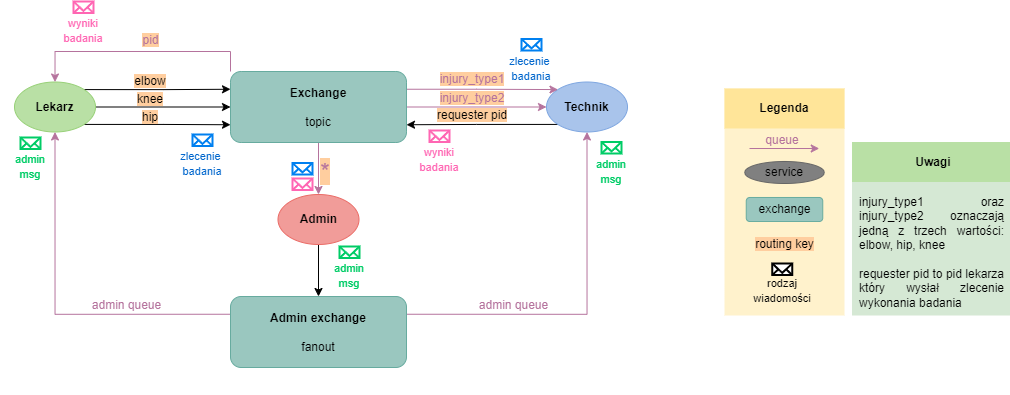

The diagram above was exported from draw.io. Its source (the exported page's mxGraphModel, read from the mxfile embedded in the PNG):
<mxGraphModel dx="1779" dy="1011" grid="0" gridSize="10" guides="1" tooltips="1" connect="1" arrows="1" fold="1" page="0" pageScale="1" pageWidth="827" pageHeight="1169" math="0" shadow="0">
  <root>
    <mxCell id="0" />
    <mxCell id="1" parent="0" />
    <mxCell id="JzO_CCuJZCiyotLrWc7Y-88" value="" style="rounded=0;whiteSpace=wrap;html=1;fillColor=#D5E8D4;strokeColor=none;" vertex="1" parent="1">
      <mxGeometry x="624.5" y="93.5" width="158" height="173.5" as="geometry" />
    </mxCell>
    <mxCell id="JzO_CCuJZCiyotLrWc7Y-89" value="" style="rounded=0;whiteSpace=wrap;html=1;fillColor=#B9E0A5;strokeColor=none;" vertex="1" parent="1">
      <mxGeometry x="624.5" y="93.5" width="158" height="40" as="geometry" />
    </mxCell>
    <mxCell id="JzO_CCuJZCiyotLrWc7Y-90" value="&lt;b&gt;Uwagi&lt;/b&gt;" style="text;html=1;align=center;verticalAlign=middle;whiteSpace=wrap;rounded=0;" vertex="1" parent="1">
      <mxGeometry x="675.5" y="98.5" width="60" height="30" as="geometry" />
    </mxCell>
    <mxCell id="JzO_CCuJZCiyotLrWc7Y-84" value="" style="rounded=0;whiteSpace=wrap;html=1;fillColor=#FFF2CC;strokeColor=none;" vertex="1" parent="1">
      <mxGeometry x="497" y="40" width="120" height="227" as="geometry" />
    </mxCell>
    <mxCell id="JzO_CCuJZCiyotLrWc7Y-86" value="" style="rounded=0;whiteSpace=wrap;html=1;fillColor=#FFE599;strokeColor=none;" vertex="1" parent="1">
      <mxGeometry x="497" y="40" width="120" height="40" as="geometry" />
    </mxCell>
    <mxCell id="JzO_CCuJZCiyotLrWc7Y-21" style="edgeStyle=orthogonalEdgeStyle;rounded=0;orthogonalLoop=1;jettySize=auto;html=1;exitX=1;exitY=0;exitDx=0;exitDy=0;entryX=0;entryY=0.25;entryDx=0;entryDy=0;" edge="1" parent="1" source="JzO_CCuJZCiyotLrWc7Y-3" target="JzO_CCuJZCiyotLrWc7Y-19">
      <mxGeometry relative="1" as="geometry" />
    </mxCell>
    <mxCell id="JzO_CCuJZCiyotLrWc7Y-32" style="edgeStyle=orthogonalEdgeStyle;rounded=0;orthogonalLoop=1;jettySize=auto;html=1;exitX=1;exitY=0.5;exitDx=0;exitDy=0;" edge="1" parent="1" source="JzO_CCuJZCiyotLrWc7Y-3" target="JzO_CCuJZCiyotLrWc7Y-19">
      <mxGeometry relative="1" as="geometry" />
    </mxCell>
    <mxCell id="JzO_CCuJZCiyotLrWc7Y-33" style="edgeStyle=orthogonalEdgeStyle;rounded=0;orthogonalLoop=1;jettySize=auto;html=1;exitX=1;exitY=1;exitDx=0;exitDy=0;entryX=0;entryY=0.75;entryDx=0;entryDy=0;" edge="1" parent="1" source="JzO_CCuJZCiyotLrWc7Y-3" target="JzO_CCuJZCiyotLrWc7Y-19">
      <mxGeometry relative="1" as="geometry" />
    </mxCell>
    <mxCell id="JzO_CCuJZCiyotLrWc7Y-3" value="&lt;b&gt;Lekarz&lt;/b&gt;" style="ellipse;whiteSpace=wrap;html=1;strokeColor=#97D077;fillColor=#B9E0A5;" vertex="1" parent="1">
      <mxGeometry x="-213" y="33.5" width="81" height="50" as="geometry" />
    </mxCell>
    <mxCell id="JzO_CCuJZCiyotLrWc7Y-24" style="edgeStyle=orthogonalEdgeStyle;rounded=0;orthogonalLoop=1;jettySize=auto;html=1;exitX=0;exitY=1;exitDx=0;exitDy=0;entryX=1;entryY=0.75;entryDx=0;entryDy=0;" edge="1" parent="1" source="JzO_CCuJZCiyotLrWc7Y-4" target="JzO_CCuJZCiyotLrWc7Y-19">
      <mxGeometry relative="1" as="geometry" />
    </mxCell>
    <mxCell id="JzO_CCuJZCiyotLrWc7Y-4" value="&lt;b&gt;Technik&lt;/b&gt;" style="ellipse;whiteSpace=wrap;html=1;strokeColor=#7EA6E0;fillColor=#A9C4EB;" vertex="1" parent="1">
      <mxGeometry x="319" y="33.5" width="81" height="50" as="geometry" />
    </mxCell>
    <mxCell id="JzO_CCuJZCiyotLrWc7Y-27" style="edgeStyle=orthogonalEdgeStyle;rounded=0;orthogonalLoop=1;jettySize=auto;html=1;exitX=0.5;exitY=1;exitDx=0;exitDy=0;entryX=0.5;entryY=0;entryDx=0;entryDy=0;" edge="1" parent="1" source="JzO_CCuJZCiyotLrWc7Y-5" target="JzO_CCuJZCiyotLrWc7Y-20">
      <mxGeometry relative="1" as="geometry" />
    </mxCell>
    <mxCell id="JzO_CCuJZCiyotLrWc7Y-5" value="&lt;b&gt;Admin&lt;/b&gt;" style="ellipse;whiteSpace=wrap;html=1;strokeColor=#EA6B66;fillColor=#F19C99;" vertex="1" parent="1">
      <mxGeometry x="50.5" y="146" width="81" height="50" as="geometry" />
    </mxCell>
    <mxCell id="JzO_CCuJZCiyotLrWc7Y-16" style="edgeStyle=orthogonalEdgeStyle;rounded=0;orthogonalLoop=1;jettySize=auto;html=1;exitX=0.5;exitY=1;exitDx=0;exitDy=0;" edge="1" parent="1">
      <mxGeometry relative="1" as="geometry">
        <mxPoint x="200" y="338" as="sourcePoint" />
        <mxPoint x="200" y="338" as="targetPoint" />
      </mxGeometry>
    </mxCell>
    <mxCell id="JzO_CCuJZCiyotLrWc7Y-23" style="edgeStyle=orthogonalEdgeStyle;rounded=0;orthogonalLoop=1;jettySize=auto;html=1;exitX=1;exitY=0.5;exitDx=0;exitDy=0;entryX=0;entryY=0.5;entryDx=0;entryDy=0;strokeColor=#B5739D;" edge="1" parent="1" source="JzO_CCuJZCiyotLrWc7Y-19" target="JzO_CCuJZCiyotLrWc7Y-4">
      <mxGeometry relative="1" as="geometry" />
    </mxCell>
    <mxCell id="JzO_CCuJZCiyotLrWc7Y-28" style="edgeStyle=orthogonalEdgeStyle;rounded=0;orthogonalLoop=1;jettySize=auto;html=1;exitX=0.5;exitY=1;exitDx=0;exitDy=0;entryX=0.5;entryY=0;entryDx=0;entryDy=0;strokeColor=#B5739D;" edge="1" parent="1" source="JzO_CCuJZCiyotLrWc7Y-19" target="JzO_CCuJZCiyotLrWc7Y-5">
      <mxGeometry relative="1" as="geometry" />
    </mxCell>
    <mxCell id="JzO_CCuJZCiyotLrWc7Y-34" style="edgeStyle=orthogonalEdgeStyle;rounded=0;orthogonalLoop=1;jettySize=auto;html=1;exitX=0;exitY=0;exitDx=0;exitDy=0;entryX=0.5;entryY=0;entryDx=0;entryDy=0;strokeColor=#B5739D;" edge="1" parent="1" source="JzO_CCuJZCiyotLrWc7Y-19" target="JzO_CCuJZCiyotLrWc7Y-3">
      <mxGeometry relative="1" as="geometry" />
    </mxCell>
    <mxCell id="JzO_CCuJZCiyotLrWc7Y-45" style="edgeStyle=orthogonalEdgeStyle;rounded=0;orthogonalLoop=1;jettySize=auto;html=1;exitX=1;exitY=0.25;exitDx=0;exitDy=0;entryX=0;entryY=0;entryDx=0;entryDy=0;strokeColor=#B5739D;" edge="1" parent="1" source="JzO_CCuJZCiyotLrWc7Y-19" target="JzO_CCuJZCiyotLrWc7Y-4">
      <mxGeometry relative="1" as="geometry" />
    </mxCell>
    <mxCell id="JzO_CCuJZCiyotLrWc7Y-19" value="&lt;b&gt;Exchange&lt;/b&gt;&lt;div&gt;&lt;br&gt;&lt;/div&gt;&lt;div&gt;topic&lt;/div&gt;" style="rounded=1;whiteSpace=wrap;html=1;fillColor=#9AC7BF;strokeColor=#67AB9F;" vertex="1" parent="1">
      <mxGeometry x="3" y="23" width="176" height="71" as="geometry" />
    </mxCell>
    <mxCell id="JzO_CCuJZCiyotLrWc7Y-25" style="edgeStyle=orthogonalEdgeStyle;rounded=0;orthogonalLoop=1;jettySize=auto;html=1;exitX=0;exitY=0.25;exitDx=0;exitDy=0;entryX=0.5;entryY=1;entryDx=0;entryDy=0;strokeColor=#B5739D;" edge="1" parent="1" source="JzO_CCuJZCiyotLrWc7Y-20" target="JzO_CCuJZCiyotLrWc7Y-3">
      <mxGeometry relative="1" as="geometry" />
    </mxCell>
    <mxCell id="JzO_CCuJZCiyotLrWc7Y-26" style="edgeStyle=orthogonalEdgeStyle;rounded=0;orthogonalLoop=1;jettySize=auto;html=1;exitX=1;exitY=0.25;exitDx=0;exitDy=0;entryX=0.5;entryY=1;entryDx=0;entryDy=0;strokeColor=#B5739D;" edge="1" parent="1" source="JzO_CCuJZCiyotLrWc7Y-20" target="JzO_CCuJZCiyotLrWc7Y-4">
      <mxGeometry relative="1" as="geometry" />
    </mxCell>
    <mxCell id="JzO_CCuJZCiyotLrWc7Y-20" value="&lt;b&gt;Admin exchange&lt;/b&gt;&lt;div&gt;&lt;b&gt;&lt;br&gt;&lt;/b&gt;&lt;/div&gt;&lt;div&gt;fanout&lt;/div&gt;" style="rounded=1;whiteSpace=wrap;html=1;fillColor=#9AC7BF;strokeColor=#67AB9F;" vertex="1" parent="1">
      <mxGeometry x="3" y="248" width="176" height="71" as="geometry" />
    </mxCell>
    <mxCell id="JzO_CCuJZCiyotLrWc7Y-35" value="&lt;span style=&quot;background-color: rgb(255, 206, 159);&quot;&gt;elbow&lt;/span&gt;" style="text;html=1;align=center;verticalAlign=middle;whiteSpace=wrap;rounded=0;" vertex="1" parent="1">
      <mxGeometry x="-107" y="18" width="60" height="30" as="geometry" />
    </mxCell>
    <mxCell id="JzO_CCuJZCiyotLrWc7Y-39" value="&lt;span style=&quot;background-color: rgb(255, 206, 159);&quot;&gt;knee&lt;/span&gt;" style="text;html=1;align=center;verticalAlign=middle;whiteSpace=wrap;rounded=0;" vertex="1" parent="1">
      <mxGeometry x="-107" y="36" width="60" height="30" as="geometry" />
    </mxCell>
    <mxCell id="JzO_CCuJZCiyotLrWc7Y-40" value="&lt;span style=&quot;background-color: rgb(255, 206, 159);&quot;&gt;hip&lt;/span&gt;" style="text;html=1;align=center;verticalAlign=middle;whiteSpace=wrap;rounded=0;" vertex="1" parent="1">
      <mxGeometry x="-107" y="53.5" width="60" height="30" as="geometry" />
    </mxCell>
    <mxCell id="JzO_CCuJZCiyotLrWc7Y-41" value="&lt;font style=&quot;background-color: rgb(255, 206, 159);&quot; color=&quot;#b5739d&quot;&gt;pid&lt;/font&gt;" style="text;html=1;align=center;verticalAlign=middle;whiteSpace=wrap;rounded=0;" vertex="1" parent="1">
      <mxGeometry x="-124.5" y="-23" width="95" height="30" as="geometry" />
    </mxCell>
    <mxCell id="JzO_CCuJZCiyotLrWc7Y-42" value="&lt;font color=&quot;#b5739d&quot; style=&quot;font-size: 24px; background-color: rgb(255, 206, 159);&quot;&gt;*&lt;/font&gt;" style="text;html=1;align=center;verticalAlign=middle;whiteSpace=wrap;rounded=0;" vertex="1" parent="1">
      <mxGeometry x="68" y="109" width="60" height="30" as="geometry" />
    </mxCell>
    <mxCell id="JzO_CCuJZCiyotLrWc7Y-46" value="&lt;font style=&quot;background-color: rgb(255, 206, 159);&quot; color=&quot;#b5739d&quot;&gt;injury_type1&lt;/font&gt;" style="text;html=1;align=center;verticalAlign=middle;whiteSpace=wrap;rounded=0;" vertex="1" parent="1">
      <mxGeometry x="206" y="16" width="78" height="30" as="geometry" />
    </mxCell>
    <mxCell id="JzO_CCuJZCiyotLrWc7Y-47" value="&lt;font style=&quot;background-color: rgb(255, 206, 159);&quot; color=&quot;#b5739d&quot;&gt;injury_type2&lt;/font&gt;" style="text;html=1;align=center;verticalAlign=middle;whiteSpace=wrap;rounded=0;" vertex="1" parent="1">
      <mxGeometry x="206" y="34.5" width="78" height="30" as="geometry" />
    </mxCell>
    <mxCell id="JzO_CCuJZCiyotLrWc7Y-48" value="&lt;span style=&quot;background-color: rgb(255, 206, 159);&quot;&gt;requester pid&lt;/span&gt;" style="text;html=1;align=center;verticalAlign=middle;whiteSpace=wrap;rounded=0;" vertex="1" parent="1">
      <mxGeometry x="206" y="52" width="78" height="30" as="geometry" />
    </mxCell>
    <mxCell id="JzO_CCuJZCiyotLrWc7Y-49" value="&lt;font color=&quot;#b5739d&quot;&gt;admin queue&lt;/font&gt;" style="text;html=1;align=center;verticalAlign=middle;whiteSpace=wrap;rounded=0;" vertex="1" parent="1">
      <mxGeometry x="-148" y="242" width="95" height="30" as="geometry" />
    </mxCell>
    <mxCell id="JzO_CCuJZCiyotLrWc7Y-50" value="&lt;font color=&quot;#b5739d&quot;&gt;admin queue&lt;/font&gt;" style="text;html=1;align=center;verticalAlign=middle;whiteSpace=wrap;rounded=0;" vertex="1" parent="1">
      <mxGeometry x="239" y="242" width="95" height="30" as="geometry" />
    </mxCell>
    <mxCell id="JzO_CCuJZCiyotLrWc7Y-51" value="" style="endArrow=classic;html=1;rounded=0;strokeColor=#B5739D;" edge="1" parent="1">
      <mxGeometry width="50" height="50" relative="1" as="geometry">
        <mxPoint x="522" y="100" as="sourcePoint" />
        <mxPoint x="591.75" y="100" as="targetPoint" />
      </mxGeometry>
    </mxCell>
    <mxCell id="JzO_CCuJZCiyotLrWc7Y-52" value="service" style="ellipse;whiteSpace=wrap;html=1;strokeColor=#666666;fillColor=#808080;" vertex="1" parent="1">
      <mxGeometry x="517.25" y="113" width="79.5" height="22" as="geometry" />
    </mxCell>
    <mxCell id="JzO_CCuJZCiyotLrWc7Y-53" value="exchange" style="rounded=1;whiteSpace=wrap;html=1;fillColor=#9AC7BF;strokeColor=#67AB9F;" vertex="1" parent="1">
      <mxGeometry x="518.75" y="149" width="76.5" height="24" as="geometry" />
    </mxCell>
    <mxCell id="JzO_CCuJZCiyotLrWc7Y-55" value="&lt;span style=&quot;background-color: rgb(255, 206, 159);&quot;&gt;routing key&lt;/span&gt;" style="text;html=1;align=center;verticalAlign=middle;whiteSpace=wrap;rounded=0;" vertex="1" parent="1">
      <mxGeometry x="503.5" y="181" width="107" height="30" as="geometry" />
    </mxCell>
    <mxCell id="JzO_CCuJZCiyotLrWc7Y-56" value="&lt;font color=&quot;#b5739d&quot;&gt;queue&lt;/font&gt;" style="text;html=1;align=center;verticalAlign=middle;whiteSpace=wrap;rounded=0;" vertex="1" parent="1">
      <mxGeometry x="524.75" y="77" width="60" height="30" as="geometry" />
    </mxCell>
    <mxCell id="JzO_CCuJZCiyotLrWc7Y-63" value="" style="html=1;verticalLabelPosition=bottom;align=center;labelBackgroundColor=#ffffff;verticalAlign=top;strokeWidth=2;strokeColor=#0080F0;shadow=0;dashed=0;shape=mxgraph.ios7.icons.mail;" vertex="1" parent="1">
      <mxGeometry x="-35" y="86" width="20" height="11.5" as="geometry" />
    </mxCell>
    <mxCell id="JzO_CCuJZCiyotLrWc7Y-64" value="&lt;font style=&quot;font-size: 11px;&quot;&gt;&lt;font color=&quot;#0066cc&quot; style=&quot;&quot;&gt;zlecenie&amp;nbsp;&lt;/font&gt;&lt;/font&gt;&lt;div&gt;&lt;font color=&quot;#0066cc&quot; style=&quot;font-size: 11px;&quot;&gt;&lt;span style=&quot;background-color: initial;&quot;&gt;badania&lt;/span&gt;&lt;/font&gt;&lt;/div&gt;" style="text;html=1;align=center;verticalAlign=middle;whiteSpace=wrap;rounded=0;" vertex="1" parent="1">
      <mxGeometry x="-55" y="100" width="60" height="30" as="geometry" />
    </mxCell>
    <mxCell id="JzO_CCuJZCiyotLrWc7Y-65" value="" style="html=1;verticalLabelPosition=bottom;align=center;labelBackgroundColor=#ffffff;verticalAlign=top;strokeWidth=2;strokeColor=#0080F0;shadow=0;dashed=0;shape=mxgraph.ios7.icons.mail;" vertex="1" parent="1">
      <mxGeometry x="294" y="-9.5" width="20" height="11.5" as="geometry" />
    </mxCell>
    <mxCell id="JzO_CCuJZCiyotLrWc7Y-66" value="&lt;font style=&quot;font-size: 11px;&quot;&gt;&lt;font color=&quot;#0066cc&quot; style=&quot;&quot;&gt;zlecenie&amp;nbsp;&lt;/font&gt;&lt;/font&gt;&lt;div&gt;&lt;font color=&quot;#0066cc&quot; style=&quot;font-size: 11px;&quot;&gt;&lt;span style=&quot;background-color: initial;&quot;&gt;badania&lt;/span&gt;&lt;/font&gt;&lt;/div&gt;" style="text;html=1;align=center;verticalAlign=middle;whiteSpace=wrap;rounded=0;" vertex="1" parent="1">
      <mxGeometry x="274" y="4.5" width="60" height="30" as="geometry" />
    </mxCell>
    <mxCell id="JzO_CCuJZCiyotLrWc7Y-67" value="" style="html=1;verticalLabelPosition=bottom;align=center;labelBackgroundColor=#ffffff;verticalAlign=top;strokeWidth=2;strokeColor=#FF66B3;shadow=0;dashed=0;shape=mxgraph.ios7.icons.mail;" vertex="1" parent="1">
      <mxGeometry x="202" y="82" width="20" height="11.5" as="geometry" />
    </mxCell>
    <mxCell id="JzO_CCuJZCiyotLrWc7Y-68" value="&lt;span style=&quot;font-size: 11px;&quot;&gt;&lt;font color=&quot;#ff66b3&quot;&gt;wyniki badania&lt;/font&gt;&lt;/span&gt;" style="text;html=1;align=center;verticalAlign=middle;whiteSpace=wrap;rounded=0;" vertex="1" parent="1">
      <mxGeometry x="182" y="96" width="60" height="30" as="geometry" />
    </mxCell>
    <mxCell id="JzO_CCuJZCiyotLrWc7Y-69" value="" style="html=1;verticalLabelPosition=bottom;align=center;labelBackgroundColor=#ffffff;verticalAlign=top;strokeWidth=2;strokeColor=#FF66B3;shadow=0;dashed=0;shape=mxgraph.ios7.icons.mail;" vertex="1" parent="1">
      <mxGeometry x="-154" y="-47" width="20" height="11.5" as="geometry" />
    </mxCell>
    <mxCell id="JzO_CCuJZCiyotLrWc7Y-70" value="&lt;span style=&quot;font-size: 11px;&quot;&gt;&lt;font color=&quot;#ff66b3&quot;&gt;wyniki badania&lt;/font&gt;&lt;/span&gt;" style="text;html=1;align=center;verticalAlign=middle;whiteSpace=wrap;rounded=0;" vertex="1" parent="1">
      <mxGeometry x="-174" y="-33" width="60" height="30" as="geometry" />
    </mxCell>
    <mxCell id="JzO_CCuJZCiyotLrWc7Y-71" value="" style="html=1;verticalLabelPosition=bottom;align=center;labelBackgroundColor=#ffffff;verticalAlign=top;strokeWidth=2;strokeColor=#0080F0;shadow=0;dashed=0;shape=mxgraph.ios7.icons.mail;" vertex="1" parent="1">
      <mxGeometry x="65" y="114.5" width="20" height="11.5" as="geometry" />
    </mxCell>
    <mxCell id="JzO_CCuJZCiyotLrWc7Y-72" value="" style="html=1;verticalLabelPosition=bottom;align=center;labelBackgroundColor=#ffffff;verticalAlign=top;strokeWidth=2;strokeColor=#FF66B3;shadow=0;dashed=0;shape=mxgraph.ios7.icons.mail;" vertex="1" parent="1">
      <mxGeometry x="65" y="130" width="20" height="11.5" as="geometry" />
    </mxCell>
    <mxCell id="JzO_CCuJZCiyotLrWc7Y-73" value="" style="html=1;verticalLabelPosition=bottom;align=center;labelBackgroundColor=#ffffff;verticalAlign=top;strokeWidth=2;strokeColor=#00CC66;shadow=0;dashed=0;shape=mxgraph.ios7.icons.mail;" vertex="1" parent="1">
      <mxGeometry x="112" y="198" width="20" height="11.5" as="geometry" />
    </mxCell>
    <mxCell id="JzO_CCuJZCiyotLrWc7Y-74" value="&lt;span style=&quot;font-size: 11px;&quot;&gt;&lt;font color=&quot;#00cc66&quot;&gt;admin&lt;/font&gt;&lt;/span&gt;&lt;div&gt;&lt;span style=&quot;font-size: 11px;&quot;&gt;&lt;font color=&quot;#00cc66&quot;&gt;msg&lt;/font&gt;&lt;/span&gt;&lt;/div&gt;" style="text;html=1;align=center;verticalAlign=middle;whiteSpace=wrap;rounded=0;" vertex="1" parent="1">
      <mxGeometry x="92" y="212" width="60" height="30" as="geometry" />
    </mxCell>
    <mxCell id="JzO_CCuJZCiyotLrWc7Y-75" value="" style="html=1;verticalLabelPosition=bottom;align=center;labelBackgroundColor=#ffffff;verticalAlign=top;strokeWidth=2;strokeColor=#00CC66;shadow=0;dashed=0;shape=mxgraph.ios7.icons.mail;" vertex="1" parent="1">
      <mxGeometry x="374" y="93.5" width="20" height="11.5" as="geometry" />
    </mxCell>
    <mxCell id="JzO_CCuJZCiyotLrWc7Y-76" value="&lt;span style=&quot;font-size: 11px;&quot;&gt;&lt;font color=&quot;#00cc66&quot;&gt;admin&lt;/font&gt;&lt;/span&gt;&lt;div&gt;&lt;span style=&quot;font-size: 11px;&quot;&gt;&lt;font color=&quot;#00cc66&quot;&gt;msg&lt;/font&gt;&lt;/span&gt;&lt;/div&gt;" style="text;html=1;align=center;verticalAlign=middle;whiteSpace=wrap;rounded=0;" vertex="1" parent="1">
      <mxGeometry x="354" y="107.5" width="60" height="30" as="geometry" />
    </mxCell>
    <mxCell id="JzO_CCuJZCiyotLrWc7Y-77" value="" style="html=1;verticalLabelPosition=bottom;align=center;labelBackgroundColor=#ffffff;verticalAlign=top;strokeWidth=2;strokeColor=#00CC66;shadow=0;dashed=0;shape=mxgraph.ios7.icons.mail;" vertex="1" parent="1">
      <mxGeometry x="-207" y="89" width="20" height="11.5" as="geometry" />
    </mxCell>
    <mxCell id="JzO_CCuJZCiyotLrWc7Y-78" value="&lt;span style=&quot;font-size: 11px;&quot;&gt;&lt;font color=&quot;#00cc66&quot;&gt;admin&lt;/font&gt;&lt;/span&gt;&lt;div&gt;&lt;span style=&quot;font-size: 11px;&quot;&gt;&lt;font color=&quot;#00cc66&quot;&gt;msg&lt;/font&gt;&lt;/span&gt;&lt;/div&gt;" style="text;html=1;align=center;verticalAlign=middle;whiteSpace=wrap;rounded=0;" vertex="1" parent="1">
      <mxGeometry x="-227" y="103" width="60" height="30" as="geometry" />
    </mxCell>
    <mxCell id="JzO_CCuJZCiyotLrWc7Y-81" value="" style="html=1;verticalLabelPosition=bottom;align=center;labelBackgroundColor=#ffffff;verticalAlign=top;strokeWidth=2;strokeColor=#000000;shadow=0;dashed=0;shape=mxgraph.ios7.icons.mail;" vertex="1" parent="1">
      <mxGeometry x="544.75" y="215" width="20" height="11.5" as="geometry" />
    </mxCell>
    <mxCell id="JzO_CCuJZCiyotLrWc7Y-82" value="&lt;span style=&quot;font-size: 11px;&quot;&gt;rodzaj wiadomości&lt;/span&gt;" style="text;html=1;align=center;verticalAlign=middle;whiteSpace=wrap;rounded=0;" vertex="1" parent="1">
      <mxGeometry x="524.75" y="226.5" width="60" height="30" as="geometry" />
    </mxCell>
    <mxCell id="JzO_CCuJZCiyotLrWc7Y-83" value="&lt;b&gt;Legenda&lt;/b&gt;" style="text;html=1;align=center;verticalAlign=middle;whiteSpace=wrap;rounded=0;" vertex="1" parent="1">
      <mxGeometry x="527" y="45" width="60" height="30" as="geometry" />
    </mxCell>
    <mxCell id="JzO_CCuJZCiyotLrWc7Y-87" value="&lt;div style=&quot;text-align: justify;&quot;&gt;&lt;span style=&quot;background-color: initial;&quot;&gt;injury_type1 oraz injury_type2 oznaczają jedną z trzech wartości: elbow, hip, knee&lt;/span&gt;&lt;/div&gt;&lt;div style=&quot;text-align: justify;&quot;&gt;&lt;span style=&quot;background-color: initial;&quot;&gt;&lt;br&gt;&lt;/span&gt;&lt;/div&gt;&lt;div style=&quot;text-align: justify;&quot;&gt;requester pid to pid lekarza który wysłał zlecenie wykonania badania&lt;/div&gt;" style="text;html=1;align=left;verticalAlign=middle;whiteSpace=wrap;rounded=0;" vertex="1" parent="1">
      <mxGeometry x="630" y="142.25" width="147" height="123" as="geometry" />
    </mxCell>
  </root>
</mxGraphModel>